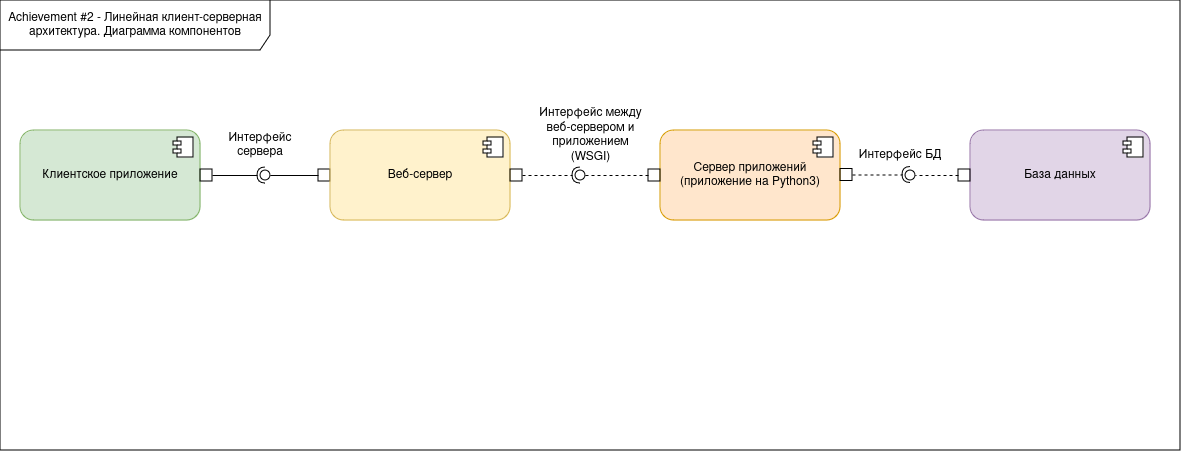

The diagram above was exported from draw.io. Its source (the exported page's mxGraphModel, read from the mxfile embedded in the PNG):
<mxGraphModel dx="1434" dy="898" grid="1" gridSize="10" guides="1" tooltips="1" connect="1" arrows="1" fold="1" page="1" pageScale="1" pageWidth="827" pageHeight="1169" background="none" math="0" shadow="0">
  <root>
    <mxCell id="0" />
    <mxCell id="1" parent="0" />
    <mxCell id="o7qDW18rNxP8NnMSNv3s-11" value="Achievement #2 - Линейная клиент-серверная архитектура. Диаграмма компонентов" style="shape=umlFrame;whiteSpace=wrap;html=1;pointerEvents=0;width=270;height=50;" parent="1" vertex="1">
      <mxGeometry x="110" y="570" width="1180" height="450" as="geometry" />
    </mxCell>
    <mxCell id="o7qDW18rNxP8NnMSNv3s-2" value="Клиентское приложение" style="html=1;dropTarget=0;whiteSpace=wrap;rounded=1;fillColor=#d5e8d4;strokeColor=#82b366;" parent="1" vertex="1">
      <mxGeometry x="130" y="700" width="180" height="90" as="geometry" />
    </mxCell>
    <mxCell id="o7qDW18rNxP8NnMSNv3s-3" value="" style="shape=module;jettyWidth=8;jettyHeight=4;" parent="o7qDW18rNxP8NnMSNv3s-2" vertex="1">
      <mxGeometry x="1" width="20" height="20" relative="1" as="geometry">
        <mxPoint x="-27" y="7" as="offset" />
      </mxGeometry>
    </mxCell>
    <mxCell id="o7qDW18rNxP8NnMSNv3s-4" value="База данных" style="html=1;dropTarget=0;whiteSpace=wrap;rounded=1;fillColor=#e1d5e7;strokeColor=#9673a6;" parent="1" vertex="1">
      <mxGeometry x="1080" y="700" width="180" height="90" as="geometry" />
    </mxCell>
    <mxCell id="o7qDW18rNxP8NnMSNv3s-5" value="" style="shape=module;jettyWidth=8;jettyHeight=4;" parent="o7qDW18rNxP8NnMSNv3s-4" vertex="1">
      <mxGeometry x="1" width="20" height="20" relative="1" as="geometry">
        <mxPoint x="-27" y="7" as="offset" />
      </mxGeometry>
    </mxCell>
    <mxCell id="o7qDW18rNxP8NnMSNv3s-6" value="Сервер приложений (приложение на Python3)" style="html=1;dropTarget=0;whiteSpace=wrap;rounded=1;fillColor=#ffe6cc;strokeColor=#d79b00;" parent="1" vertex="1">
      <mxGeometry x="770" y="700" width="180" height="90" as="geometry" />
    </mxCell>
    <mxCell id="o7qDW18rNxP8NnMSNv3s-7" value="" style="shape=module;jettyWidth=8;jettyHeight=4;" parent="o7qDW18rNxP8NnMSNv3s-6" vertex="1">
      <mxGeometry x="1" width="20" height="20" relative="1" as="geometry">
        <mxPoint x="-27" y="7" as="offset" />
      </mxGeometry>
    </mxCell>
    <mxCell id="o7qDW18rNxP8NnMSNv3s-23" value="" style="rounded=0;orthogonalLoop=1;jettySize=auto;html=1;endArrow=halfCircle;endFill=0;endSize=6;strokeWidth=1;sketch=0;exitX=1;exitY=0.5;exitDx=0;exitDy=0;startArrow=box;startFill=0;startSize=10;" parent="1" source="o7qDW18rNxP8NnMSNv3s-2" target="o7qDW18rNxP8NnMSNv3s-25" edge="1">
      <mxGeometry relative="1" as="geometry">
        <mxPoint x="430" y="745" as="sourcePoint" />
      </mxGeometry>
    </mxCell>
    <mxCell id="o7qDW18rNxP8NnMSNv3s-24" value="" style="rounded=0;orthogonalLoop=1;jettySize=auto;html=1;endArrow=oval;endFill=0;sketch=0;sourcePerimeterSpacing=0;targetPerimeterSpacing=0;endSize=10;exitX=0;exitY=0.5;exitDx=0;exitDy=0;startArrow=box;startFill=0;startSize=10;" parent="1" source="o7qDW18rNxP8NnMSNv3s-31" target="o7qDW18rNxP8NnMSNv3s-25" edge="1">
      <mxGeometry relative="1" as="geometry">
        <mxPoint x="390" y="745" as="sourcePoint" />
      </mxGeometry>
    </mxCell>
    <mxCell id="o7qDW18rNxP8NnMSNv3s-25" value="" style="ellipse;whiteSpace=wrap;html=1;align=center;aspect=fixed;fillColor=none;strokeColor=none;resizable=0;perimeter=centerPerimeter;rotatable=0;allowArrows=0;points=[];outlineConnect=1;" parent="1" vertex="1">
      <mxGeometry x="370" y="740" width="10" height="10" as="geometry" />
    </mxCell>
    <mxCell id="o7qDW18rNxP8NnMSNv3s-26" value="" style="rounded=0;orthogonalLoop=1;jettySize=auto;html=1;endArrow=halfCircle;endFill=0;endSize=6;strokeWidth=1;sketch=0;exitX=1;exitY=0.5;exitDx=0;exitDy=0;startArrow=box;startFill=0;startSize=10;dashed=1;" parent="1" edge="1">
      <mxGeometry relative="1" as="geometry">
        <mxPoint x="950" y="744.5" as="sourcePoint" />
        <mxPoint x="1020" y="744.5" as="targetPoint" />
      </mxGeometry>
    </mxCell>
    <mxCell id="o7qDW18rNxP8NnMSNv3s-27" value="" style="rounded=0;orthogonalLoop=1;jettySize=auto;html=1;endArrow=oval;endFill=0;sketch=0;sourcePerimeterSpacing=0;targetPerimeterSpacing=0;endSize=10;exitX=0;exitY=0.5;exitDx=0;exitDy=0;startArrow=box;startFill=0;startSize=10;dashed=1;" parent="1" edge="1">
      <mxGeometry relative="1" as="geometry">
        <mxPoint x="1080" y="745" as="sourcePoint" />
        <mxPoint x="1020" y="745" as="targetPoint" />
      </mxGeometry>
    </mxCell>
    <mxCell id="o7qDW18rNxP8NnMSNv3s-28" value="" style="ellipse;whiteSpace=wrap;html=1;align=center;aspect=fixed;fillColor=none;strokeColor=none;resizable=0;perimeter=centerPerimeter;rotatable=0;allowArrows=0;points=[];outlineConnect=1;" parent="1" vertex="1">
      <mxGeometry x="1005" y="740" width="10" height="10" as="geometry" />
    </mxCell>
    <mxCell id="o7qDW18rNxP8NnMSNv3s-29" value="Интерфейс сервера" style="text;html=1;align=center;verticalAlign=middle;whiteSpace=wrap;rounded=0;" parent="1" vertex="1">
      <mxGeometry x="340" y="700" width="60" height="30" as="geometry" />
    </mxCell>
    <mxCell id="o7qDW18rNxP8NnMSNv3s-30" value="Интерфейс БД" style="text;html=1;align=center;verticalAlign=middle;whiteSpace=wrap;rounded=0;" parent="1" vertex="1">
      <mxGeometry x="965" y="710" width="90" height="30" as="geometry" />
    </mxCell>
    <mxCell id="o7qDW18rNxP8NnMSNv3s-31" value="Веб-сервер" style="html=1;dropTarget=0;whiteSpace=wrap;rounded=1;fillColor=#fff2cc;strokeColor=#d6b656;" parent="1" vertex="1">
      <mxGeometry x="440" y="700" width="180" height="90" as="geometry" />
    </mxCell>
    <mxCell id="o7qDW18rNxP8NnMSNv3s-32" value="" style="shape=module;jettyWidth=8;jettyHeight=4;" parent="o7qDW18rNxP8NnMSNv3s-31" vertex="1">
      <mxGeometry x="1" width="20" height="20" relative="1" as="geometry">
        <mxPoint x="-27" y="7" as="offset" />
      </mxGeometry>
    </mxCell>
    <mxCell id="o7qDW18rNxP8NnMSNv3s-34" value="" style="rounded=0;orthogonalLoop=1;jettySize=auto;html=1;endArrow=halfCircle;endFill=0;endSize=6;strokeWidth=1;sketch=0;exitX=1;exitY=0.5;exitDx=0;exitDy=0;startArrow=box;startFill=0;startSize=10;dashed=1;" parent="1" target="o7qDW18rNxP8NnMSNv3s-36" edge="1">
      <mxGeometry relative="1" as="geometry">
        <mxPoint x="620" y="745" as="sourcePoint" />
      </mxGeometry>
    </mxCell>
    <mxCell id="o7qDW18rNxP8NnMSNv3s-35" value="" style="rounded=0;orthogonalLoop=1;jettySize=auto;html=1;endArrow=oval;endFill=0;sketch=0;sourcePerimeterSpacing=0;targetPerimeterSpacing=0;endSize=10;exitX=0;exitY=0.5;exitDx=0;exitDy=0;startArrow=box;startFill=0;startSize=10;dashed=1;" parent="1" target="o7qDW18rNxP8NnMSNv3s-36" edge="1" source="o7qDW18rNxP8NnMSNv3s-6">
      <mxGeometry relative="1" as="geometry">
        <mxPoint x="760" y="745" as="sourcePoint" />
      </mxGeometry>
    </mxCell>
    <mxCell id="o7qDW18rNxP8NnMSNv3s-36" value="" style="ellipse;whiteSpace=wrap;html=1;align=center;aspect=fixed;fillColor=none;strokeColor=none;resizable=0;perimeter=centerPerimeter;rotatable=0;allowArrows=0;points=[];outlineConnect=1;" parent="1" vertex="1">
      <mxGeometry x="685" y="740" width="10" height="10" as="geometry" />
    </mxCell>
    <mxCell id="o7qDW18rNxP8NnMSNv3s-37" value="Интерфейс между веб-сервером и приложением&lt;br&gt;(WSGI)" style="text;html=1;align=center;verticalAlign=middle;whiteSpace=wrap;rounded=0;" parent="1" vertex="1">
      <mxGeometry x="642.5" y="690" width="115" height="30" as="geometry" />
    </mxCell>
  </root>
</mxGraphModel>